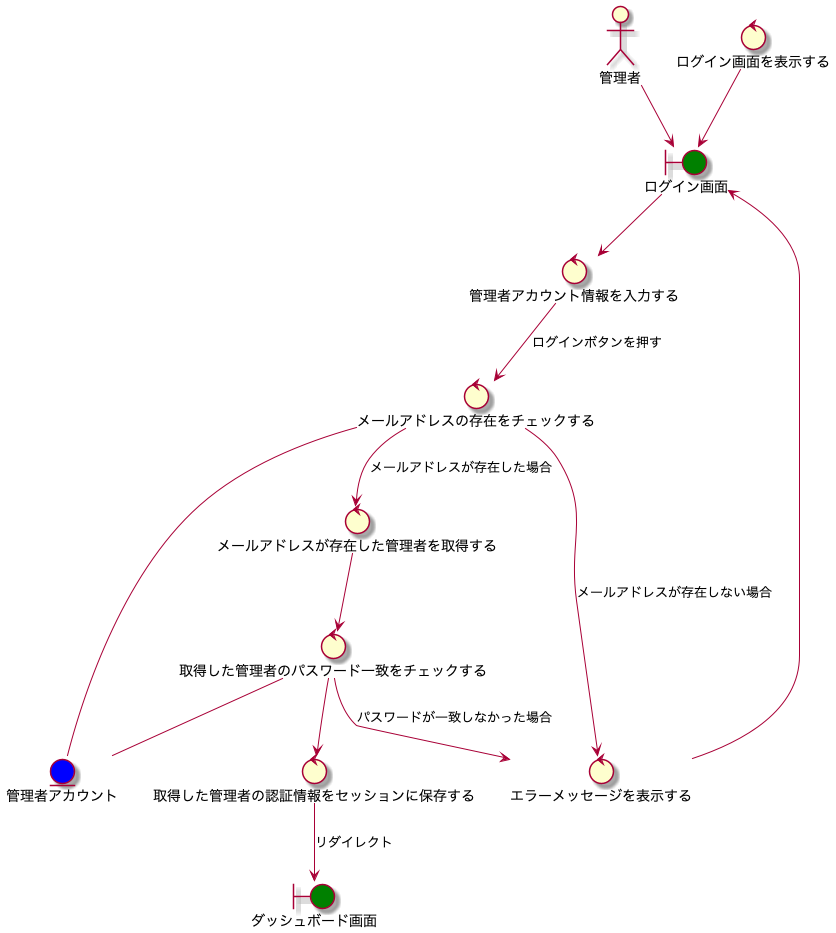

The diagram above was rendered by PlantUML. Its source (embedded in the PNG):
@startuml robustness-login

actor 管理者
boundary ログイン画面 #green
boundary ダッシュボード画面 #green
control ログイン画面を表示する
control 管理者アカウント情報を入力する
control メールアドレスの存在をチェックする
control メールアドレスが存在した管理者を取得する
control 取得した管理者のパスワード一致をチェックする
control エラーメッセージを表示する
control 取得した管理者の認証情報をセッションに保存する
entity 管理者アカウント #blue

管理者 --> ログイン画面
ログイン画面を表示する --> ログイン画面
ログイン画面 --> 管理者アカウント情報を入力する
管理者アカウント情報を入力する --> メールアドレスの存在をチェックする :ログインボタンを押す
メールアドレスの存在をチェックする --> エラーメッセージを表示する :メールアドレスが存在しない場合
メールアドレスの存在をチェックする --> メールアドレスが存在した管理者を取得する :メールアドレスが存在した場合
メールアドレスの存在をチェックする -- 管理者アカウント
メールアドレスが存在した管理者を取得する --> 取得した管理者のパスワード一致をチェックする
取得した管理者のパスワード一致をチェックする --> エラーメッセージを表示する :パスワードが一致しなかった場合
エラーメッセージを表示する --> ログイン画面
取得した管理者のパスワード一致をチェックする --> 取得した管理者の認証情報をセッションに保存する
取得した管理者のパスワード一致をチェックする -- 管理者アカウント
取得した管理者の認証情報をセッションに保存する --> ダッシュボード画面 :リダイレクト

@enduml